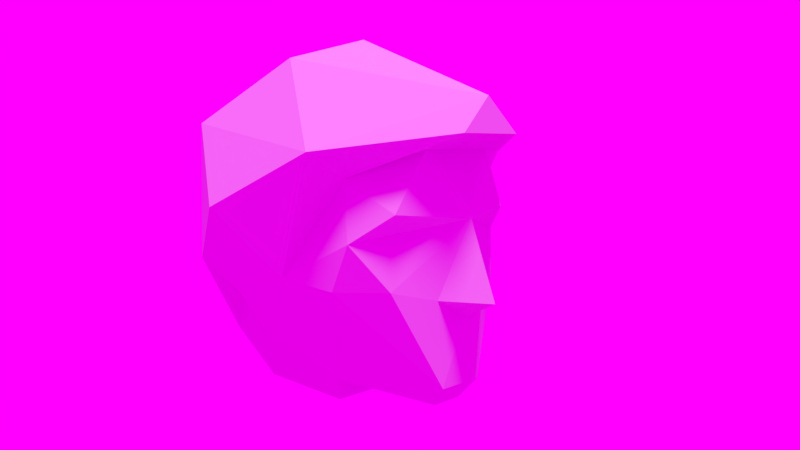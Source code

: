 # Source: statuehead.blend  (saved by Blender 2.76.0; exported with 4.5.12 LTS)
import bpy
from mathutils import Matrix  # noqa: F401  (used for matrix-valued properties, if any)

bpy.ops.wm.read_factory_settings(use_empty=True)
scene = bpy.context.scene
scene.name = 'Scene'

# ---- collections
col_collection_1 = bpy.data.collections.new('Collection 1'); scene.collection.children.link(col_collection_1)

# ---- materials (node trees are filled in below, after node groups)
mat_material = bpy.data.materials.new('Material')
mat_material.alpha_threshold = 0.0
mat_material.use_transparent_shadow = False
mat_material.roughness = 0.5
mat_material.line_color = (0.0, 0.0, 0.0, 1.0)

# ---- material node trees

# ---- world
world_world = bpy.data.worlds.new('World'); scene.world = world_world
world_world.color = (1.0, 0.0, 1.0)
world_world.use_sun_shadow = False
world_world.sun_shadow_jitter_overblur = 0.0
world_world.cycles.sampling_method = 'MANUAL'
world_world.cycles.sample_map_resolution = 256

# ---- cameras
cam_camera = bpy.data.cameras.new('Camera')
cam_camera.clip_end = 100.0
cam_camera.lens = 35.0
cam_camera.sensor_width = 32.0
cam_camera.sensor_height = 18.0
cam_camera.ortho_scale = 7.314
cam_camera.dof.focus_distance = 0.0
cam_camera.dof.aperture_fstop = 128.0

# ---- lights
light_sun = bpy.data.lights.new('Sun', 'SUN')
light_sun.transmission_factor = 0.0
light_sun.angle = 0.1993
light_sun.energy = 1.0
light_sun.shadow_buffer_clip_start = 0.5
light_sun.shadow_soft_size = 0.1
light_sun.shadow_cascade_max_distance = 1000.0
light_sun.cycles.use_multiple_importance_sampling = False

# ---- meshes
me_circle = bpy.data.meshes.new('Circle')
me_circle.from_pydata([(0.06059, -0.357, -0.02835), (0.09459, -0.1916, -0.3208), (-0.03941, -0.2987, -0.1808), (0.06059, 0.3571, -0.02835), (-0.03941, 0.2988, -0.1808), (0.4036, 2.532e-05, 0.1202), (0.2516, -0.3113, 0.06715), (0.2516, 0.3114, 0.06715), (0.09459, 0.1917, -0.3208), (0.3191, 0.05553, -0.3838), (0.3191, -0.04888, -0.3838), (-0.2189, -0.3089, -0.04785), (0.3806, 2.532e-05, -0.1448), (-0.1034, -0.2288, -0.2553), (-0.2831, -0.196, -0.1347), (0.1046, 2.532e-05, -0.3708), (-0.2189, 0.3089, -0.04785), (-0.2831, 0.196, -0.1347), (-0.1034, 0.2288, -0.2553), (0.2256, -0.2955, 0.2282), (0.3406, -0.2332, 0.1402), (0.3696, -0.07752, -0.3258), (0.4796, 2.532e-05, -0.09885), (0.1966, -0.3126, -0.05685), (0.2256, 0.2955, 0.2282), (0.1966, 0.3126, -0.05685), (0.3696, 0.07648, -0.3258), (0.3406, 0.2333, 0.1402), (0.3576, 0.132, 0.3002), (0.3146, 0.2218, -0.05885), (0.3146, -0.2217, -0.05885), (0.3576, -0.132, 0.3002), (0.3686, 0.09903, -0.08885), (0.3686, -0.09897, -0.08885), (-0.1234, 0.2265, -0.3353), (-0.3614, 0.1553, -0.2378), (-0.1234, -0.2265, -0.3353), (-0.3614, -0.1552, -0.2378), (0.06459, 0.1518, -0.3908), (0.06459, -0.1518, -0.3908), (-0.4666, -0.1012, 0.3653), (-0.321, 0.0002217, 0.5461), (0.02917, -0.003078, 0.6137), (-0.0002736, -0.2599, 0.5454), (0.2169, -0.4155, 0.2965), (-0.1342, -0.4319, 0.1528), (-0.3056, -0.3303, -0.002327), (0.4662, 0.1166, 0.3413), (0.2169, 0.4021, 0.2965), (-0.4666, 0.1016, 0.3653), (-0.4818, 0.1303, 0.06827), (-0.0002736, 0.2535, 0.5454), (-0.1342, 0.4323, 0.1528), (-0.3056, 0.3307, -0.002327), (0.4662, -0.1162, 0.3413), (-0.4818, -0.1299, 0.06827), (-0.301, 0.3253, 0.3785), (-0.301, -0.3248, 0.3785), (0.4579, -0.001483, 0.4383)], [], [(31, 19, 20), (27, 7, 24), (28, 31, 5), (41, 40, 57), (43, 41, 57), (4, 3, 25), (16, 4, 18), (11, 14, 13), (2, 11, 13), (27, 5, 7), (5, 29, 7), (8, 4, 25), (29, 26, 25), (0, 2, 23), (14, 37, 36), (9, 10, 15), (0, 11, 2), (17, 16, 18), (18, 8, 38), (3, 16, 53, 52), (8, 9, 15), (57, 40, 55), (53, 56, 52), (30, 23, 21), (28, 27, 24), (3, 7, 25), (19, 6, 20), (29, 32, 26), (33, 30, 21), (5, 30, 33), (5, 27, 28), (29, 25, 7), (8, 25, 26), (20, 5, 31), (29, 5, 32), (18, 4, 8), (10, 1, 15), (33, 21, 12), (21, 23, 1), (1, 23, 2), (2, 13, 1), (12, 21, 26), (9, 26, 21, 10), (21, 1, 10), (32, 12, 26), (22, 12, 32), (22, 33, 12), (6, 23, 30), (6, 0, 23), (5, 6, 30), (5, 20, 6), (22, 5, 33), (5, 22, 32), (15, 39, 38), (13, 36, 39), (35, 17, 34), (55, 50, 37), (50, 53, 35), (37, 35, 36), (35, 34, 36), (17, 35, 53), (57, 46, 45), (16, 3, 4), (9, 8, 26), (46, 55, 37), (11, 0, 45, 46), (0, 6, 19), (24, 7, 3), (3, 52, 48), (19, 31, 54, 44), (31, 28, 47, 54), (41, 42, 51), (0, 19, 44), (56, 53, 50), (28, 24, 48, 47), (14, 11, 46), (51, 56, 41), (15, 1, 39), (35, 37, 50), (39, 36, 34, 38), (56, 49, 41), (49, 50, 55, 40), (24, 3, 48), (40, 41, 49), (46, 57, 55), (49, 56, 50), (8, 15, 38), (45, 0, 44), (47, 48, 58), (43, 42, 41), (48, 51, 58), (51, 42, 58), (42, 43, 58), (58, 43, 44), (54, 58, 44), (47, 58, 54), (16, 17, 53), (37, 14, 46), (17, 18, 34), (34, 18, 38), (13, 14, 36), (1, 13, 39), (43, 57, 44), (57, 45, 44), (48, 52, 56), (51, 48, 56)])
_uv = me_circle.uv_layers.new(name='UVMap')
_uv.uv.foreach_set('vector', [0.6953, 0.4141, 0.5625, 0.375, 0.6406, 0.3281, 0.8984, 0.3281, 0.9609, 0.2734, 0.9688, 0.375, 0.8516, 0.4141, 0.6953, 0.4141, 0.7734, 0.3125, 0.1016, 0.4766, 0.1484, 0.3438, 0.3047, 0.375, 0.1953, 0.8281, 0.02344, 0.9766, 0.01562, 0.7734, 0.8594, 0.6484, 0.875, 0.7344, 0.9766, 0.7344, 0.75, 0.6953, 0.8594, 0.6484, 0.8359, 0.5781, 0.75, 0.6953, 0.7266, 0.6172, 0.8359, 0.5781, 0.8594, 0.6484, 0.75, 0.6953, 0.8359, 0.5781, 0.8984, 0.3281, 0.7734, 0.3125, 0.9609, 0.2734, 0.7734, 0.3125, 0.8906, 0.2109, 0.9609, 0.2734, 0.9531, 0.5703, 0.8594, 0.6484, 0.9766, 0.7344, 0.8906, 0.2109, 0.8125, 0.0625, 0.9766, 0.2109, 0.875, 0.7344, 0.8594, 0.6484, 0.9766, 0.7344, 0.7266, 0.6172, 0.6875, 0.5469, 0.8359, 0.5391, 0.1797, 0.5703, 0.1797, 0.5156, 0.2969, 0.5469, 0.875, 0.7344, 0.75, 0.6953, 0.8594, 0.6484, 0.7266, 0.6172, 0.75, 0.6953, 0.8359, 0.5781, 0.8359, 0.5781, 0.9531, 0.5703, 0.9531, 0.5312, 0.875, 0.7344, 0.75, 0.6953, 0.6875, 0.7031, 0.7188, 0.8281, 0.2891, 0.6562, 0.1797, 0.5703, 0.2969, 0.5469, 0.3047, 0.375, 0.1484, 0.3438, 0.1719, 0.1953, 0.3047, 0.1562, 0.3047, 0.375, 0.3906, 0.2578, 0.6406, 0.2109, 0.5625, 0.2109, 0.7266, 0.0625, 0.8516, 0.4141, 0.8984, 0.3281, 0.9688, 0.375, 0.875, 0.7344, 0.9844, 0.8125, 0.9766, 0.7344, 0.5625, 0.375, 0.5781, 0.2734, 0.6406, 0.3281, 0.8906, 0.2109, 0.8203, 0.1875, 0.8125, 0.0625, 0.7109, 0.1875, 0.6406, 0.2109, 0.7266, 0.0625, 0.7734, 0.3125, 0.6406, 0.2109, 0.7109, 0.1875, 0.7734, 0.3125, 0.8984, 0.3281, 0.8516, 0.4141, 0.8906, 0.2109, 0.9766, 0.2109, 0.9609, 0.2734, 0.9688, 0.03906, 0.9766, 0.2109, 0.8125, 0.0625, 0.6406, 0.3281, 0.7734, 0.3125, 0.6953, 0.4141, 0.8906, 0.2109, 0.7734, 0.3125, 0.8203, 0.1875, 0.8359, 0.5781, 0.8594, 0.6484, 0.9531, 0.5703, 0.1797, 0.5156, 0.2891, 0.4297, 0.2969, 0.5469, 0.7109, 0.1875, 0.7266, 0.0625, 0.7656, 0.1641, 0.7266, 0.0625, 0.5625, 0.2109, 0.5625, 0.03906, 0.9531, 0.5703, 0.9766, 0.7344, 0.8594, 0.6484, 0.8594, 0.6484, 0.8359, 0.5781, 0.9531, 0.5703, 0.7656, 0.1641, 0.7266, 0.0625, 0.8125, 0.0625, 0.7969, 0.01562, 0.8125, 0.0625, 0.7266, 0.0625, 0.7422, 0.01562, 0.7266, 0.0625, 0.5625, 0.03906, 0.7109, 0.01562, 0.8203, 0.1875, 0.7656, 0.1641, 0.8125, 0.0625, 0.5469, 0.8438, 0.5859, 0.7891, 0.625, 0.8203, 0.5469, 0.8438, 0.625, 0.8203, 0.5859, 0.7891, 0.5781, 0.2734, 0.5625, 0.2109, 0.6406, 0.2109, 0.9844, 0.8125, 0.875, 0.7344, 0.9766, 0.7344, 0.7734, 0.3125, 0.5781, 0.2734, 0.6406, 0.2109, 0.7734, 0.3125, 0.6406, 0.3281, 0.5781, 0.2734, 0.5469, 0.8438, 0.625, 0.9453, 0.625, 0.8203, 0.625, 0.9453, 0.5469, 0.8438, 0.625, 0.8203, 0.2969, 0.5469, 0.3281, 0.4609, 0.3281, 0.6328, 0.8359, 0.5781, 0.8359, 0.5391, 0.9531, 0.5312, 0.6875, 0.5469, 0.7266, 0.6172, 0.8359, 0.5391, 0.03125, 0.1953, 0.1719, 0.1953, 0.01562, 0.01562, 0.1719, 0.1953, 0.3047, 0.1562, 0.1875, 0.01562, 0.6094, 0.7422, 0.4453, 0.7422, 0.6484, 0.5938, 0.4453, 0.7422, 0.3984, 0.5938, 0.6484, 0.5938, 0.7266, 0.6172, 0.6875, 0.5469, 0.6875, 0.7031, 0.3047, 0.375, 0.3047, 0.1562, 0.3906, 0.2578, 0.75, 0.6953, 0.875, 0.7344, 0.8594, 0.6484, 0.8203, 0.01562, 0.9688, 0.03906, 0.8125, 0.0625, 0.3047, 0.1562, 0.1719, 0.1953, 0.1875, 0.01562, 0.75, 0.6953, 0.875, 0.7344, 0.7188, 0.8281, 0.6875, 0.7031, 0.875, 0.7344, 0.9844, 0.8125, 0.9688, 0.8984, 0.9688, 0.8984, 0.9844, 0.8125, 0.875, 0.7344, 0.875, 0.7344, 0.7188, 0.8281, 0.9219, 0.9688, 0.3359, 0.4141, 0.4219, 0.3281, 0.5, 0.3203, 0.375, 0.4922, 0.4219, 0.3281, 0.4219, 0.1875, 0.5, 0.1953, 0.5, 0.3203, 0.02344, 0.9766, 0.2266, 0.9688, 0.1953, 0.8281, 0.875, 0.7344, 0.9688, 0.8984, 0.9219, 0.9688, 0.3047, 0.375, 0.3047, 0.1562, 0.1719, 0.1953, 0.4219, 0.1875, 0.3359, 0.1016, 0.375, 0.02344, 0.5, 0.1953, 0.7266, 0.6172, 0.75, 0.6953, 0.6875, 0.7031, 0.1953, 0.8281, 0.01562, 0.7734, 0.02344, 0.9766, 0.2969, 0.5469, 0.2891, 0.4297, 0.3281, 0.4609, 0.1875, 0.01562, 0.01562, 0.01562, 0.1719, 0.1953, 0.6094, 0.4922, 0.6484, 0.5938, 0.3984, 0.5938, 0.4453, 0.4922, 0.3047, 0.375, 0.1484, 0.3438, 0.1016, 0.4766, 0.1484, 0.3438, 0.1719, 0.1953, 0.03125, 0.1953, 0.04688, 0.3438, 0.9688, 0.8984, 0.875, 0.7344, 0.9219, 0.9688, 0.04688, 0.3438, 0.1016, 0.4766, 0.1484, 0.3438, 0.3047, 0.1562, 0.3047, 0.375, 0.1719, 0.1953, 0.1484, 0.3438, 0.3047, 0.375, 0.1719, 0.1953, 0.2891, 0.6562, 0.2969, 0.5469, 0.3281, 0.6328, 0.7188, 0.8281, 0.875, 0.7344, 0.9219, 0.9688, 0.4688, 0.8047, 0.2891, 0.6797, 0.4688, 0.8906, 0.1953, 0.8281, 0.2266, 0.9688, 0.02344, 0.9766, 0.2891, 0.6797, 0.1953, 0.8281, 0.4688, 0.8906, 0.1953, 0.8281, 0.2266, 0.9688, 0.4688, 0.8906, 0.2266, 0.9688, 0.1953, 0.8281, 0.4688, 0.8906, 0.4688, 0.8906, 0.1953, 0.8281, 0.2891, 0.6797, 0.4688, 0.8047, 0.4688, 0.8906, 0.2891, 0.6797, 0.5, 0.1953, 0.5469, 0.2656, 0.5, 0.3203, 0.75, 0.6953, 0.7266, 0.6172, 0.6875, 0.7031, 0.6875, 0.5469, 0.7266, 0.6172, 0.6875, 0.7031, 0.7266, 0.6172, 0.8359, 0.5781, 0.8359, 0.5391, 0.8359, 0.5391, 0.8359, 0.5781, 0.9531, 0.5312, 0.8359, 0.5781, 0.7266, 0.6172, 0.8359, 0.5391, 0.9531, 0.5703, 0.8359, 0.5781, 0.9531, 0.5312, 0.1953, 0.8281, 0.01562, 0.7734, 0.2891, 0.6797, 0.01562, 0.7734, 0.03906, 0.625, 0.2891, 0.6797, 0.2891, 0.6797, 0.03906, 0.625, 0.01562, 0.7734, 0.1953, 0.8281, 0.2891, 0.6797, 0.01562, 0.7734])
_ca = me_circle.color_attributes.new('Col', 'BYTE_COLOR', 'CORNER')
_ca.data.foreach_set('color', [1.0, 1.0, 1.0, 1.0, 1.0, 1.0, 1.0, 1.0, 1.0, 1.0, 1.0, 1.0, 1.0, 1.0, 1.0, 1.0, 1.0, 1.0, 1.0, 1.0, 1.0, 1.0, 1.0, 1.0, 1.0, 1.0, 1.0, 1.0, 1.0, 1.0, 1.0, 1.0, 1.0, 1.0, 1.0, 1.0, 1.0, 1.0, 1.0, 1.0, 1.0, 1.0, 1.0, 1.0, 1.0, 1.0, 1.0, 1.0, 1.0, 1.0, 1.0, 1.0, 1.0, 1.0, 1.0, 1.0, 1.0, 1.0, 1.0, 1.0, 1.0, 1.0, 1.0, 1.0, 1.0, 1.0, 1.0, 1.0, 1.0, 1.0, 1.0, 1.0, 1.0, 1.0, 1.0, 1.0, 1.0, 1.0, 1.0, 1.0, 1.0, 1.0, 1.0, 1.0, 1.0, 1.0, 1.0, 1.0, 1.0, 1.0, 1.0, 1.0, 1.0, 1.0, 1.0, 1.0, 1.0, 1.0, 1.0, 1.0, 1.0, 1.0, 1.0, 1.0, 1.0, 1.0, 1.0, 1.0, 1.0, 1.0, 1.0, 1.0, 1.0, 1.0, 1.0, 1.0, 1.0, 1.0, 1.0, 1.0, 1.0, 1.0, 1.0, 1.0, 1.0, 1.0, 1.0, 1.0, 1.0, 1.0, 1.0, 1.0, 1.0, 1.0, 1.0, 1.0, 1.0, 1.0, 1.0, 1.0, 1.0, 1.0, 1.0, 1.0, 1.0, 1.0, 1.0, 1.0, 1.0, 1.0, 1.0, 1.0, 1.0, 1.0, 1.0, 1.0, 1.0, 1.0, 1.0, 1.0, 1.0, 1.0, 1.0, 1.0, 1.0, 1.0, 1.0, 1.0, 1.0, 1.0, 1.0, 1.0, 1.0, 1.0, 1.0, 1.0, 1.0, 1.0, 1.0, 1.0, 1.0, 1.0, 1.0, 1.0, 1.0, 1.0, 1.0, 1.0, 1.0, 1.0, 1.0, 1.0, 1.0, 1.0, 1.0, 1.0, 1.0, 1.0, 1.0, 1.0, 1.0, 1.0, 1.0, 1.0, 1.0, 1.0, 1.0, 1.0, 1.0, 1.0, 1.0, 1.0, 1.0, 1.0, 1.0, 1.0, 1.0, 1.0, 1.0, 1.0, 1.0, 1.0, 1.0, 1.0, 1.0, 1.0, 1.0, 1.0, 1.0, 1.0, 1.0, 1.0, 1.0, 1.0, 1.0, 1.0, 1.0, 1.0, 1.0, 1.0, 1.0, 1.0, 1.0, 1.0, 1.0, 1.0, 1.0, 1.0, 1.0, 1.0, 1.0, 1.0, 1.0, 1.0, 1.0, 1.0, 1.0, 1.0, 1.0, 1.0, 1.0, 1.0, 1.0, 1.0, 1.0, 1.0, 1.0, 1.0, 1.0, 1.0, 1.0, 1.0, 1.0, 1.0, 1.0, 1.0, 1.0, 1.0, 1.0, 1.0, 1.0, 1.0, 1.0, 1.0, 1.0, 1.0, 1.0, 1.0, 1.0, 1.0, 1.0, 1.0, 1.0, 1.0, 1.0, 1.0, 1.0, 1.0, 1.0, 1.0, 1.0, 1.0, 1.0, 1.0, 1.0, 1.0, 1.0, 1.0, 1.0, 1.0, 1.0, 1.0, 1.0, 1.0, 1.0, 1.0, 1.0, 1.0, 1.0, 1.0, 1.0, 1.0, 1.0, 1.0, 1.0, 1.0, 1.0, 1.0, 1.0, 1.0, 1.0, 1.0, 1.0, 1.0, 1.0, 1.0, 1.0, 1.0, 1.0, 1.0, 1.0, 1.0, 1.0, 1.0, 1.0, 1.0, 1.0, 1.0, 1.0, 1.0, 1.0, 1.0, 1.0, 1.0, 1.0, 1.0, 1.0, 1.0, 1.0, 1.0, 1.0, 1.0, 1.0, 1.0, 1.0, 1.0, 1.0, 1.0, 1.0, 1.0, 1.0, 1.0, 1.0, 1.0, 1.0, 1.0, 1.0, 1.0, 1.0, 1.0, 1.0, 1.0, 1.0, 1.0, 1.0, 1.0, 1.0, 1.0, 1.0, 1.0, 1.0, 1.0, 1.0, 1.0, 1.0, 1.0, 1.0, 1.0, 1.0, 1.0, 1.0, 1.0, 1.0, 1.0, 1.0, 1.0, 1.0, 1.0, 1.0, 1.0, 1.0, 1.0, 1.0, 1.0, 1.0, 1.0, 1.0, 1.0, 1.0, 1.0, 1.0, 1.0, 1.0, 1.0, 1.0, 1.0, 1.0, 1.0, 1.0, 1.0, 1.0, 1.0, 1.0, 1.0, 1.0, 1.0, 1.0, 1.0, 1.0, 1.0, 1.0, 1.0, 1.0, 1.0, 1.0, 1.0, 1.0, 1.0, 1.0, 1.0, 1.0, 1.0, 1.0, 1.0, 1.0, 1.0, 1.0, 1.0, 1.0, 1.0, 1.0, 1.0, 1.0, 1.0, 1.0, 1.0, 1.0, 1.0, 1.0, 1.0, 1.0, 1.0, 1.0, 1.0, 1.0, 1.0, 1.0, 1.0, 1.0, 1.0, 1.0, 1.0, 1.0, 1.0, 1.0, 1.0, 1.0, 1.0, 1.0, 1.0, 1.0, 1.0, 1.0, 1.0, 1.0, 1.0, 1.0, 1.0, 1.0, 1.0, 1.0, 1.0, 1.0, 1.0, 1.0, 1.0, 1.0, 1.0, 1.0, 1.0, 1.0, 1.0, 1.0, 1.0, 1.0, 1.0, 1.0, 1.0, 1.0, 1.0, 1.0, 1.0, 1.0, 1.0, 1.0, 1.0, 1.0, 1.0, 1.0, 1.0, 1.0, 1.0, 1.0, 1.0, 1.0, 1.0, 1.0, 1.0, 1.0, 1.0, 1.0, 1.0, 1.0, 1.0, 1.0, 1.0, 1.0, 1.0, 1.0, 1.0, 1.0, 1.0, 1.0, 1.0, 1.0, 1.0, 1.0, 1.0, 1.0, 1.0, 1.0, 1.0, 1.0, 1.0, 1.0, 1.0, 1.0, 1.0, 1.0, 1.0, 1.0, 1.0, 1.0, 1.0, 1.0, 1.0, 1.0, 1.0, 1.0, 1.0, 1.0, 1.0, 1.0, 1.0, 1.0, 1.0, 1.0, 1.0, 1.0, 1.0, 1.0, 1.0, 1.0, 1.0, 1.0, 1.0, 1.0, 1.0, 1.0, 1.0, 1.0, 1.0, 1.0, 1.0, 1.0, 1.0, 1.0, 1.0, 1.0, 1.0, 1.0, 1.0, 1.0, 1.0, 1.0, 1.0, 1.0, 1.0, 1.0, 1.0, 1.0, 1.0, 1.0, 1.0, 1.0, 1.0, 1.0, 1.0, 1.0, 1.0, 1.0, 1.0, 1.0, 1.0, 1.0, 1.0, 1.0, 1.0, 1.0, 1.0, 1.0, 1.0, 1.0, 1.0, 1.0, 1.0, 1.0, 1.0, 1.0, 1.0, 1.0, 1.0, 1.0, 1.0, 1.0, 1.0, 1.0, 1.0, 1.0, 1.0, 1.0, 1.0, 1.0, 1.0, 1.0, 1.0, 1.0, 1.0, 1.0, 1.0, 1.0, 1.0, 1.0, 1.0, 1.0, 1.0, 1.0, 1.0, 1.0, 1.0, 1.0, 1.0, 1.0, 1.0, 1.0, 1.0, 1.0, 1.0, 1.0, 1.0, 1.0, 1.0, 1.0, 1.0, 1.0, 1.0, 1.0, 1.0, 1.0, 1.0, 1.0, 1.0, 1.0, 1.0, 1.0, 1.0, 1.0, 1.0, 1.0, 1.0, 1.0, 1.0, 1.0, 1.0, 1.0, 1.0, 1.0, 1.0, 1.0, 1.0, 1.0, 1.0, 1.0, 1.0, 1.0, 1.0, 1.0, 1.0, 1.0, 1.0, 1.0, 1.0, 1.0, 1.0, 1.0, 1.0, 1.0, 1.0, 1.0, 1.0, 1.0, 1.0, 1.0, 1.0, 1.0, 1.0, 1.0, 1.0, 1.0, 1.0, 1.0, 1.0, 1.0, 1.0, 1.0, 1.0, 1.0, 1.0, 1.0, 1.0, 1.0, 1.0, 1.0, 1.0, 1.0, 1.0, 1.0, 1.0, 1.0, 1.0, 1.0, 1.0, 1.0, 1.0, 1.0, 1.0, 1.0, 1.0, 1.0, 1.0, 1.0, 1.0, 1.0, 1.0, 1.0, 1.0, 1.0, 1.0, 1.0, 1.0, 1.0, 1.0, 1.0, 1.0, 1.0, 1.0, 1.0, 1.0, 1.0, 1.0, 1.0, 1.0, 1.0, 1.0, 1.0, 1.0, 1.0, 1.0, 1.0, 1.0, 1.0, 1.0, 1.0, 1.0, 1.0, 1.0, 1.0, 1.0, 1.0, 1.0, 1.0, 1.0, 1.0, 1.0, 1.0, 1.0, 1.0, 1.0, 1.0, 1.0, 1.0, 1.0, 1.0, 1.0, 1.0, 1.0, 1.0, 1.0, 1.0, 1.0, 1.0, 1.0, 1.0, 1.0, 1.0, 1.0, 1.0, 1.0, 1.0, 1.0, 1.0, 1.0, 1.0, 1.0, 1.0, 1.0, 1.0, 1.0, 1.0, 1.0, 1.0, 1.0, 1.0, 1.0, 1.0, 1.0, 1.0, 1.0, 1.0, 1.0, 1.0, 1.0, 1.0, 1.0, 1.0, 1.0, 1.0, 1.0, 1.0, 1.0, 1.0, 1.0, 1.0, 1.0, 1.0, 1.0, 1.0, 1.0, 1.0, 1.0, 1.0, 1.0, 1.0, 1.0, 1.0, 1.0, 1.0, 1.0, 1.0, 1.0, 1.0, 1.0, 1.0, 1.0, 1.0, 1.0, 1.0, 1.0, 1.0, 1.0, 1.0, 1.0, 1.0, 1.0, 1.0, 1.0, 1.0, 1.0, 1.0, 1.0, 1.0, 1.0, 1.0, 1.0, 1.0, 1.0, 1.0, 1.0, 1.0, 1.0, 1.0, 1.0, 1.0, 1.0, 1.0, 1.0, 1.0, 1.0, 1.0, 1.0, 1.0, 1.0, 1.0, 1.0, 1.0, 1.0, 1.0, 1.0, 1.0, 1.0, 1.0, 1.0, 1.0, 1.0, 1.0, 1.0, 1.0, 1.0, 1.0, 1.0, 1.0, 1.0, 1.0, 1.0, 1.0, 1.0, 1.0, 1.0, 1.0, 1.0, 1.0, 1.0, 1.0, 1.0, 1.0, 1.0, 1.0, 1.0, 1.0, 1.0, 1.0, 1.0, 1.0, 1.0, 1.0, 1.0, 1.0, 1.0, 1.0, 1.0, 1.0, 1.0, 1.0, 1.0, 1.0, 1.0, 1.0, 1.0, 1.0, 1.0, 1.0, 1.0, 1.0, 1.0, 1.0, 1.0, 1.0, 1.0, 1.0, 1.0, 1.0, 1.0, 1.0, 1.0, 1.0, 1.0, 1.0, 1.0, 1.0, 1.0, 1.0, 1.0, 1.0, 1.0, 1.0, 1.0, 1.0, 1.0, 1.0, 1.0, 1.0, 1.0, 1.0, 1.0, 1.0, 1.0, 1.0, 1.0, 1.0, 1.0, 1.0, 1.0, 1.0, 1.0, 1.0, 1.0, 1.0, 1.0, 1.0, 1.0, 1.0, 1.0, 1.0, 1.0, 1.0, 1.0, 1.0, 1.0, 1.0, 1.0, 1.0, 1.0, 1.0, 1.0, 1.0, 1.0, 1.0, 1.0, 1.0, 1.0, 1.0, 1.0, 1.0, 1.0, 1.0, 1.0, 1.0, 1.0, 1.0, 1.0, 1.0, 1.0, 1.0, 1.0, 1.0, 1.0, 1.0, 1.0, 1.0, 1.0, 1.0, 1.0, 1.0, 1.0, 1.0, 1.0, 1.0, 1.0, 1.0, 1.0, 1.0, 1.0, 1.0, 1.0, 1.0, 1.0, 1.0, 1.0, 1.0, 1.0, 1.0, 1.0, 1.0, 1.0, 1.0, 1.0, 1.0, 1.0, 1.0, 1.0, 1.0, 1.0, 1.0, 1.0, 1.0, 1.0, 1.0, 1.0, 1.0, 1.0, 1.0, 1.0, 1.0, 1.0, 1.0, 1.0, 1.0, 1.0, 1.0, 1.0, 1.0, 1.0, 1.0, 1.0, 1.0, 1.0, 1.0, 1.0, 1.0, 1.0, 1.0, 1.0, 1.0, 1.0, 1.0, 1.0, 1.0, 1.0, 1.0, 1.0, 1.0, 1.0, 1.0, 1.0, 1.0, 1.0, 1.0, 1.0, 1.0, 1.0, 1.0, 1.0, 1.0, 1.0, 1.0, 1.0, 1.0, 1.0, 1.0, 1.0, 1.0, 1.0, 1.0, 1.0, 1.0, 1.0, 1.0, 1.0, 1.0, 1.0, 1.0, 1.0, 1.0, 1.0, 1.0, 1.0, 1.0, 1.0, 1.0, 1.0, 1.0, 1.0, 1.0, 1.0, 1.0, 1.0, 1.0, 1.0, 1.0, 1.0, 1.0, 1.0, 1.0, 1.0, 1.0, 1.0, 1.0, 1.0, 1.0, 1.0, 1.0, 1.0, 1.0, 1.0, 1.0, 1.0, 1.0, 1.0, 1.0, 1.0, 1.0, 1.0, 1.0, 1.0, 1.0, 1.0, 1.0, 1.0, 1.0, 1.0, 1.0, 1.0, 1.0, 1.0, 1.0, 1.0, 1.0, 1.0, 1.0, 1.0, 1.0, 1.0, 1.0, 1.0, 1.0, 1.0, 1.0, 1.0, 1.0, 1.0, 1.0, 1.0, 1.0, 1.0, 1.0, 1.0, 1.0, 1.0, 1.0, 1.0, 1.0, 1.0, 1.0, 1.0, 1.0, 1.0, 1.0, 1.0, 1.0, 1.0, 1.0, 1.0, 1.0, 1.0, 1.0, 1.0, 1.0, 1.0, 1.0, 1.0, 1.0, 1.0, 1.0, 1.0, 1.0, 1.0, 1.0, 1.0, 1.0, 1.0, 1.0, 1.0, 1.0, 1.0])
me_circle.materials.append(mat_material)
me_circle.use_remesh_preserve_volume = False
me_circle.use_remesh_preserve_attributes = False
me_circle.use_mirror_vertex_groups = False
me_circle.update()

# ---- objects
ob_sun__noimp = bpy.data.objects.new('Sun -noimp', light_sun)
ob_body = bpy.data.objects.new('body', me_circle)
ob_camera__noimp = bpy.data.objects.new('Camera -noimp', cam_camera)

# ---- transforms, parenting, visibility, modifiers, constraints
ob_sun__noimp.location = (1.171, -4.55, 11.0)
ob_sun__noimp.rotation_euler = (0.2496, 0.0, 0.9233)
ob_sun__noimp.lineart.crease_threshold = 0.0
ob_body.location = (0.0, 0.0, 0.0)
ob_body.lineart.crease_threshold = 0.0
_m = ob_body.modifiers.new('Armature', 'ARMATURE')
_m.use_deform_preserve_volume = True
ob_camera__noimp.location = (1.738, -1.867, 0.2986)
ob_camera__noimp.rotation_euler = (1.486, 0.005182, 0.7017)
ob_camera__noimp.lock_rotations_4d = False
ob_camera__noimp.empty_display_type = 'ARROWS'
ob_camera__noimp.color = (0.0, 0.0, 0.0, 0.0)
ob_camera__noimp.display_type = 'WIRE'
ob_camera__noimp.lineart.crease_threshold = 0.0

# ---- collection membership
col_collection_1.objects.link(ob_sun__noimp)
col_collection_1.objects.link(ob_body)
col_collection_1.objects.link(ob_camera__noimp)

# ---- scene / render settings (as saved in the file)
scene.camera = ob_camera__noimp
scene.frame_start = 1; scene.frame_end = 250; scene.frame_set(0)
scene.render.engine = 'BLENDER_EEVEE_NEXT'
scene.render.dither_intensity = 0.0
scene.cycles.use_denoising = False
scene.cycles.samples = 10
scene.cycles.sampling_pattern = 'TABULATED_SOBOL'
scene.cycles.light_sampling_threshold = 0.0
scene.cycles.use_adaptive_sampling = False
scene.cycles.use_light_tree = False
scene.cycles.blur_glossy = 0.0
scene.cycles.pixel_filter_type = 'GAUSSIAN'
scene.cycles.sample_clamp_indirect = 0.0
scene.view_settings.view_transform = 'Standard'
bpy.context.view_layer.update()
